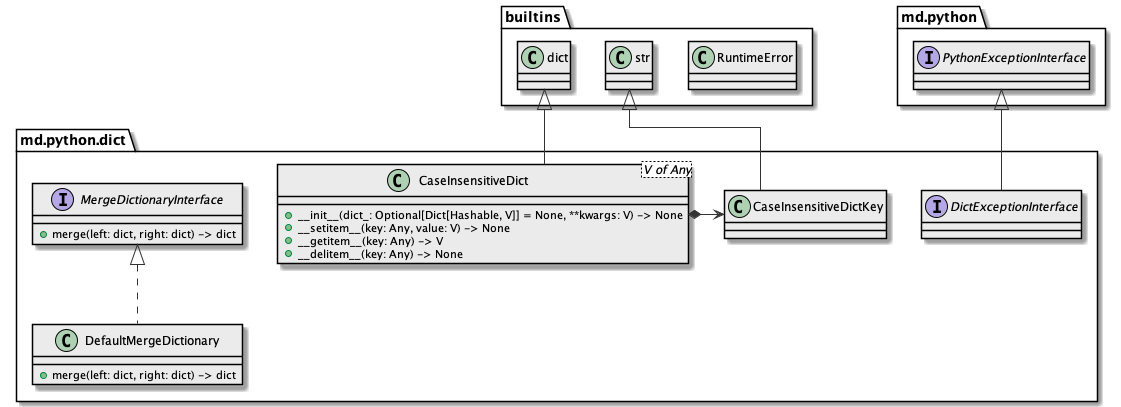

The diagram above was rendered by PlantUML. Its source (embedded in the PNG):
@startuml

skinparam class {
  BackgroundColor #ebebeb
  ArrowColor      #333
  BorderColor     #000
}

skinparam lineType ortho

package builtins {
  class builtins.RuntimeError {}
  class builtins.str {}
  class builtins.dict {}
}

package md.python {
  interface md.python.PythonExceptionInterface {}
}

package md.python.dict {
  interface DictExceptionInterface extends md.python.PythonExceptionInterface {}
  interface MergeDictionaryInterface {
    + merge(left: dict, right: dict) -> dict
  }
  class DefaultMergeDictionary implements MergeDictionaryInterface {
    + merge(left: dict, right: dict) -> dict
  }

  class CaseInsensitiveDictKey extends builtins.str {}
  class CaseInsensitiveDict <V of Any> extends builtins.dict {
    + __init__(dict_: Optional[Dict[Hashable, V]] = None, **kwargs: V) -> None
    + __setitem__(key: Any, value: V) -> None
    + __getitem__(key: Any) -> V
    + __delitem__(key: Any) -> None
  }

  CaseInsensitiveDict *-right-> CaseInsensitiveDictKey
}

@enduml